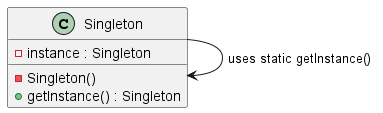

The diagram above was rendered by PlantUML. Its source (embedded in the PNG):
@startuml Singleton

class Singleton {
    - instance : Singleton
    - Singleton()
    + getInstance() : Singleton
}

Singleton -> Singleton : uses static getInstance()

@enduml